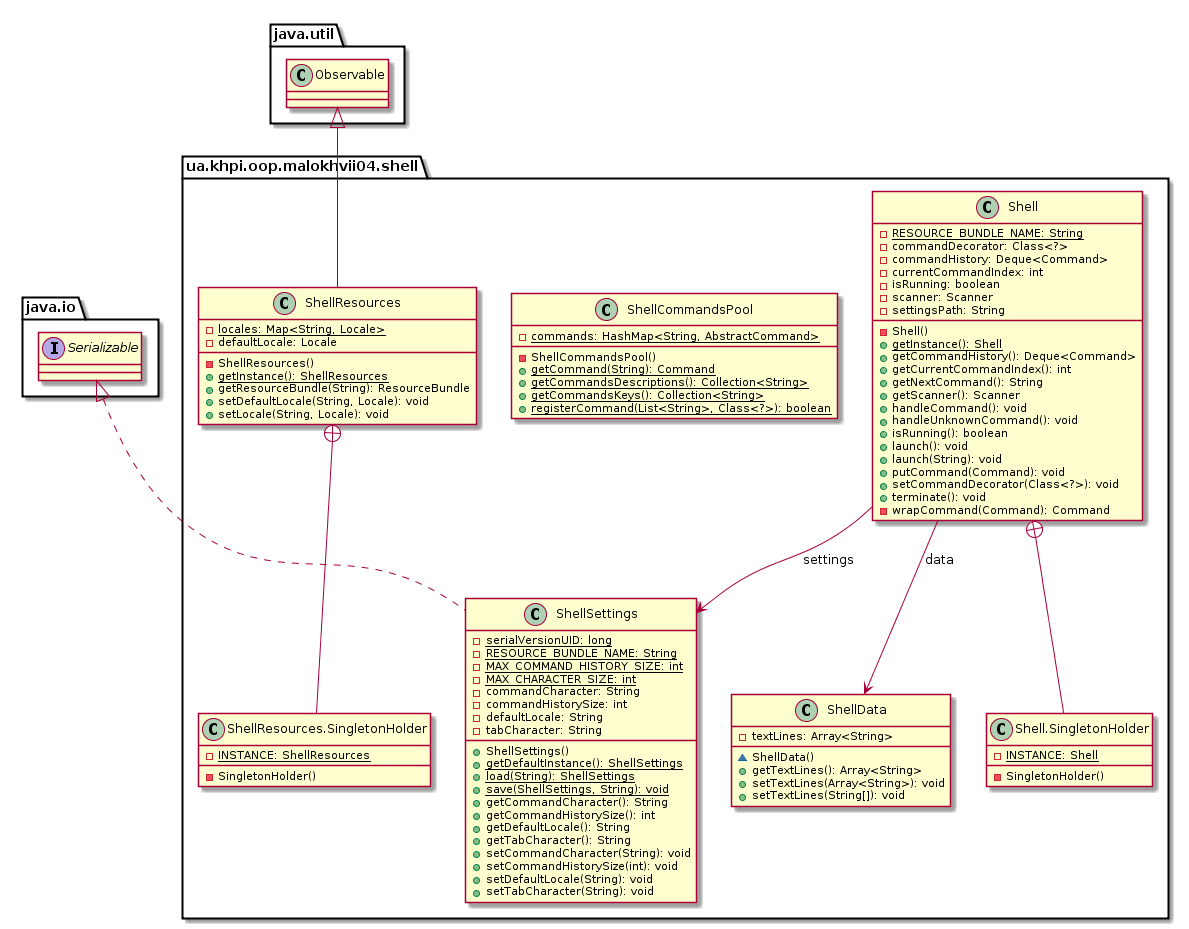

The diagram above was rendered by PlantUML. Its source (embedded in the PNG):
@startuml

    namespace ua.khpi.oop.malokhvii04.shell {

        class Shell {
            {static} -RESOURCE_BUNDLE_NAME: String
            -commandDecorator: Class<?>
            -commandHistory: Deque<Command>
            -currentCommandIndex: int
            -isRunning: boolean
            -scanner: Scanner
            -settingsPath: String
            -Shell()
            {static} +getInstance(): Shell
            +getCommandHistory(): Deque<Command>
            +getCurrentCommandIndex(): int
            +getNextCommand(): String
            +getScanner(): Scanner
            +handleCommand(): void
            +handleUnknownCommand(): void
            +isRunning(): boolean
            +launch(): void
            +launch(String): void
            +putCommand(Command): void
            +setCommandDecorator(Class<?>): void
            +terminate(): void
            -wrapCommand(Command): Command
        }

        class ua.khpi.oop.malokhvii04.shell.Shell.SingletonHolder {
            {static} -INSTANCE: Shell
            -SingletonHolder()
        }

        class ShellSettings {
            {static} -serialVersionUID: long
            {static} -RESOURCE_BUNDLE_NAME: String
            {static} -MAX_COMMAND_HISTORY_SIZE: int
            {static} -MAX_CHARACTER_SIZE: int
            -commandCharacter: String
            -commandHistorySize: int
            -defaultLocale: String
            -tabCharacter: String
            +ShellSettings()
            {static} +getDefaultInstance(): ShellSettings
            {static} +load(String): ShellSettings
            {static} +save(ShellSettings, String): void
            +getCommandCharacter(): String
            +getCommandHistorySize(): int
            +getDefaultLocale(): String
            +getTabCharacter(): String
            +setCommandCharacter(String): void
            +setCommandHistorySize(int): void
            +setDefaultLocale(String): void
            +setTabCharacter(String): void
        }

        class ShellCommandsPool {
            {static} -commands: HashMap<String, AbstractCommand>
            -ShellCommandsPool()
            {static} +getCommand(String): Command
            {static} +getCommandsDescriptions(): Collection<String>
            {static} +getCommandsKeys(): Collection<String>
            {static} +registerCommand(List<String>, Class<?>): boolean
        }

        class ShellResources {
            {static} -locales: Map<String, Locale>
            -defaultLocale: Locale
            -ShellResources()
            {static} +getInstance(): ShellResources
            +getResourceBundle(String): ResourceBundle
            +setDefaultLocale(String, Locale): void
            +setLocale(String, Locale): void
        }

        class ua.khpi.oop.malokhvii04.shell.ShellResources.SingletonHolder {
            {static} -INSTANCE: ShellResources
            -SingletonHolder()
        }

        class ShellData {
            -textLines: Array<String>
            ~ShellData()
            +getTextLines(): Array<String>
            +setTextLines(Array<String>): void
            +setTextLines(String[]): void
        }

        Shell +-- ua.khpi.oop.malokhvii04.shell.Shell.SingletonHolder

        interface java.io.Serializable
        java.io.Serializable <|.. ShellSettings

        class java.util.Observable
        java.util.Observable <|-- ShellResources

        ShellResources +-- ua.khpi.oop.malokhvii04.shell.ShellResources.SingletonHolder

        Shell --> ShellData: data

        Shell --> ShellSettings: settings

    }

@enduml